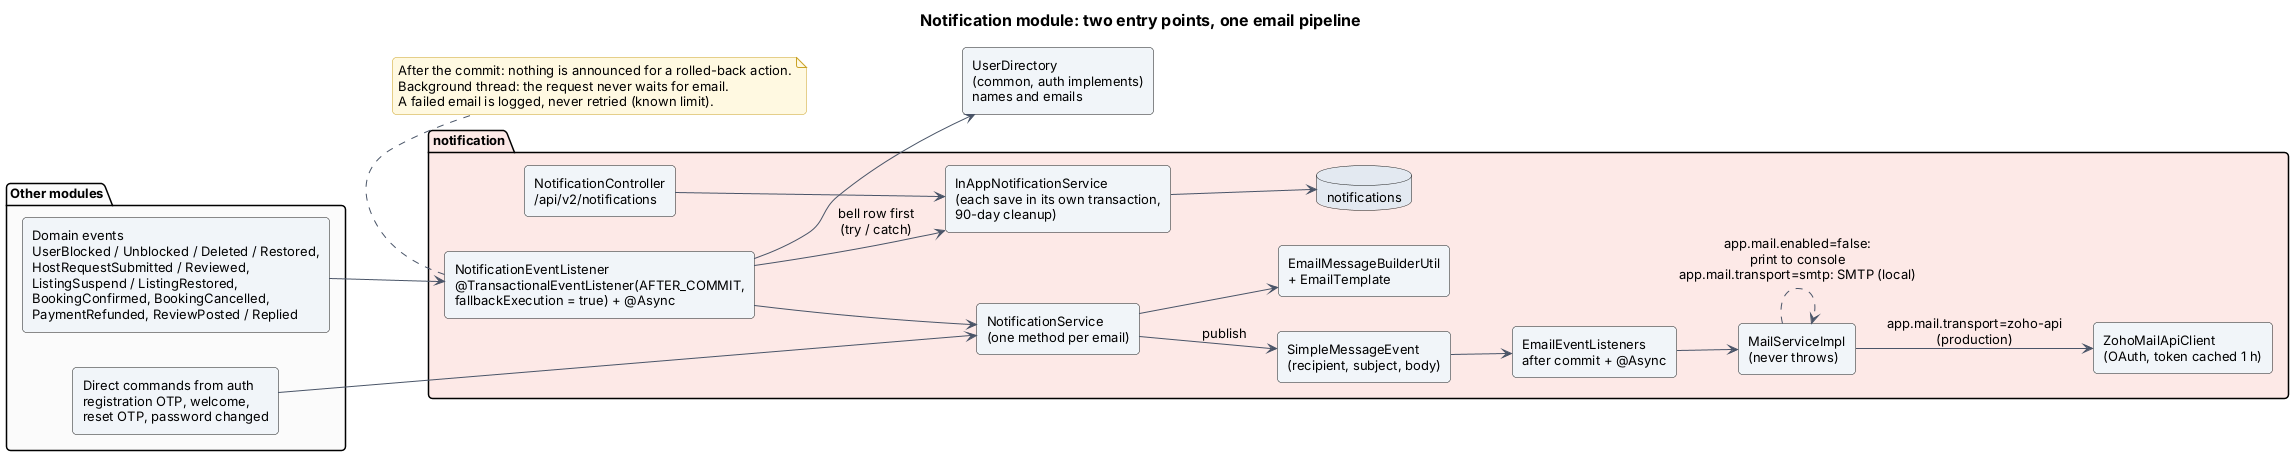

The diagram above was rendered by PlantUML. Its source (embedded in the PNG):
@startuml 20-notification-pipeline
!include _style.iuml
title Notification module: two entry points, one email pipeline
skinparam componentStyle rectangle
left to right direction

package "Other modules" {
  [Domain events\nUserBlocked / Unblocked / Deleted / Restored,\nHostRequestSubmitted / Reviewed,\nListingSuspend / ListingRestored,\nBookingConfirmed, BookingCancelled,\nPaymentRefunded, ReviewPosted / Replied] as EV
  [Direct commands from auth\nregistration OTP, welcome,\nreset OTP, password changed] as CMD
}

package "notification" #FCE8E6 {
  [NotificationEventListener\n@TransactionalEventListener(AFTER_COMMIT,\nfallbackExecution = true) + @Async] as NEL
  [InAppNotificationService\n(each save in its own transaction,\n90-day cleanup)] as INAPP
  [NotificationService\n(one method per email)] as NS
  [EmailMessageBuilderUtil\n+ EmailTemplate] as BUILD
  [SimpleMessageEvent\n(recipient, subject, body)] as SME
  [EmailEventListeners\nafter commit + @Async] as EEL
  [MailServiceImpl\n(never throws)] as MAIL
  [ZohoMailApiClient\n(OAuth, token cached 1 h)] as ZOHO
  [NotificationController\n/api/v2/notifications] as NC
  database "notifications" as TBL
}
[UserDirectory\n(common, auth implements)\nnames and emails] as UD

EV --> NEL
NEL --> UD
NEL --> INAPP : bell row first\n(try / catch)
NEL --> NS
CMD --> NS
INAPP --> TBL
NC --> INAPP
NS --> BUILD
NS --> SME : publish
SME --> EEL
EEL --> MAIL
MAIL --> ZOHO : app.mail.transport=zoho-api\n(production)
MAIL ..> MAIL : app.mail.enabled=false:\nprint to console\napp.mail.transport=smtp: SMTP (local)

note bottom of NEL
  After the commit: nothing is announced for a rolled-back action.
  Background thread: the request never waits for email.
  A failed email is logged, never retried (known limit).
end note
@enduml